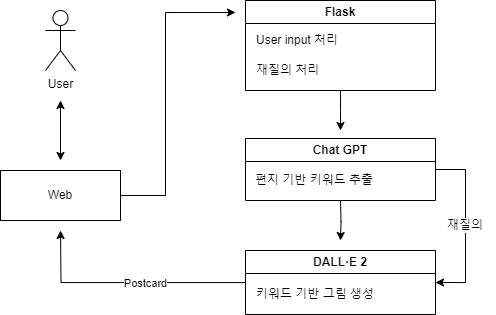

The diagram above was exported from draw.io. Its source (the exported page's mxGraphModel, read from the mxfile embedded in the PNG):
<mxGraphModel dx="840" dy="433" grid="1" gridSize="10" guides="1" tooltips="1" connect="1" arrows="1" fold="1" page="1" pageScale="1" pageWidth="827" pageHeight="1169" math="0" shadow="0">
  <root>
    <mxCell id="0" />
    <mxCell id="1" parent="0" />
    <mxCell id="NtadUlOdDh9FyoF8T9rO-8" style="edgeStyle=orthogonalEdgeStyle;rounded=0;orthogonalLoop=1;jettySize=auto;html=1;startArrow=classic;startFill=1;" parent="1" edge="1">
      <mxGeometry relative="1" as="geometry">
        <mxPoint x="175" y="240" as="targetPoint" />
        <mxPoint x="175" y="180" as="sourcePoint" />
      </mxGeometry>
    </mxCell>
    <mxCell id="NtadUlOdDh9FyoF8T9rO-1" value="User" style="shape=umlActor;verticalLabelPosition=bottom;verticalAlign=top;html=1;outlineConnect=0;" parent="1" vertex="1">
      <mxGeometry x="160" y="90" width="30" height="60" as="geometry" />
    </mxCell>
    <mxCell id="NtadUlOdDh9FyoF8T9rO-21" style="edgeStyle=orthogonalEdgeStyle;rounded=0;orthogonalLoop=1;jettySize=auto;html=1;" parent="1" source="NtadUlOdDh9FyoF8T9rO-6" edge="1">
      <mxGeometry relative="1" as="geometry">
        <mxPoint x="350" y="92" as="targetPoint" />
        <Array as="points">
          <mxPoint x="280" y="275" />
          <mxPoint x="280" y="92" />
        </Array>
      </mxGeometry>
    </mxCell>
    <mxCell id="NtadUlOdDh9FyoF8T9rO-6" value="Web" style="rounded=0;whiteSpace=wrap;html=1;" parent="1" vertex="1">
      <mxGeometry x="115" y="250" width="120" height="50" as="geometry" />
    </mxCell>
    <mxCell id="NtadUlOdDh9FyoF8T9rO-23" style="edgeStyle=orthogonalEdgeStyle;rounded=0;orthogonalLoop=1;jettySize=auto;html=1;" parent="1" source="NtadUlOdDh9FyoF8T9rO-11" edge="1">
      <mxGeometry relative="1" as="geometry">
        <mxPoint x="455" y="210" as="targetPoint" />
      </mxGeometry>
    </mxCell>
    <mxCell id="NtadUlOdDh9FyoF8T9rO-11" value="Flask" style="swimlane;whiteSpace=wrap;html=1;" parent="1" vertex="1">
      <mxGeometry x="360" y="80" width="190" height="90" as="geometry" />
    </mxCell>
    <mxCell id="NtadUlOdDh9FyoF8T9rO-14" value="User input 처리" style="text;html=1;align=left;verticalAlign=middle;resizable=0;points=[];autosize=1;strokeColor=none;fillColor=none;" parent="NtadUlOdDh9FyoF8T9rO-11" vertex="1">
      <mxGeometry x="9" y="25" width="110" height="30" as="geometry" />
    </mxCell>
    <mxCell id="NtadUlOdDh9FyoF8T9rO-15" value="재질의 처리" style="text;html=1;align=left;verticalAlign=middle;resizable=0;points=[];autosize=1;strokeColor=none;fillColor=none;" parent="NtadUlOdDh9FyoF8T9rO-11" vertex="1">
      <mxGeometry x="9" y="55" width="90" height="30" as="geometry" />
    </mxCell>
    <mxCell id="NtadUlOdDh9FyoF8T9rO-41" style="edgeStyle=orthogonalEdgeStyle;rounded=0;orthogonalLoop=1;jettySize=auto;html=1;exitX=1;exitY=0.5;exitDx=0;exitDy=0;entryX=1;entryY=0.5;entryDx=0;entryDy=0;" parent="1" source="NtadUlOdDh9FyoF8T9rO-12" target="NtadUlOdDh9FyoF8T9rO-13" edge="1">
      <mxGeometry relative="1" as="geometry">
        <Array as="points">
          <mxPoint x="580" y="249" />
          <mxPoint x="580" y="362" />
        </Array>
      </mxGeometry>
    </mxCell>
    <mxCell id="NtadUlOdDh9FyoF8T9rO-12" value="Chat GPT" style="swimlane;whiteSpace=wrap;html=1;" parent="1" vertex="1">
      <mxGeometry x="360" y="218" width="190" height="62" as="geometry" />
    </mxCell>
    <mxCell id="NtadUlOdDh9FyoF8T9rO-17" value="편지 기반 키워드 추출" style="text;html=1;align=left;verticalAlign=middle;resizable=0;points=[];autosize=1;strokeColor=none;fillColor=none;" parent="NtadUlOdDh9FyoF8T9rO-12" vertex="1">
      <mxGeometry x="8" y="27" width="140" height="30" as="geometry" />
    </mxCell>
    <mxCell id="NtadUlOdDh9FyoF8T9rO-33" style="edgeStyle=orthogonalEdgeStyle;rounded=0;orthogonalLoop=1;jettySize=auto;html=1;" parent="1" source="NtadUlOdDh9FyoF8T9rO-13" edge="1">
      <mxGeometry relative="1" as="geometry">
        <mxPoint x="175" y="310" as="targetPoint" />
      </mxGeometry>
    </mxCell>
    <mxCell id="NtadUlOdDh9FyoF8T9rO-39" value="Postcard" style="edgeLabel;html=1;align=center;verticalAlign=middle;resizable=0;points=[];" parent="NtadUlOdDh9FyoF8T9rO-33" vertex="1" connectable="0">
      <mxGeometry x="-0.1572" y="1" relative="1" as="geometry">
        <mxPoint as="offset" />
      </mxGeometry>
    </mxCell>
    <mxCell id="NtadUlOdDh9FyoF8T9rO-13" value="DALL·E 2" style="swimlane;whiteSpace=wrap;html=1;" parent="1" vertex="1">
      <mxGeometry x="360" y="330" width="190" height="64" as="geometry" />
    </mxCell>
    <mxCell id="NtadUlOdDh9FyoF8T9rO-19" value="키워드 기반 그림 생성" style="text;html=1;align=left;verticalAlign=middle;resizable=0;points=[];autosize=1;strokeColor=none;fillColor=none;" parent="NtadUlOdDh9FyoF8T9rO-13" vertex="1">
      <mxGeometry x="9" y="29" width="140" height="30" as="geometry" />
    </mxCell>
    <mxCell id="NtadUlOdDh9FyoF8T9rO-34" style="edgeStyle=orthogonalEdgeStyle;rounded=0;orthogonalLoop=1;jettySize=auto;html=1;" parent="1" edge="1">
      <mxGeometry relative="1" as="geometry">
        <mxPoint x="455" y="280" as="sourcePoint" />
        <mxPoint x="455" y="320" as="targetPoint" />
      </mxGeometry>
    </mxCell>
    <mxCell id="NtadUlOdDh9FyoF8T9rO-37" value="재질의" style="text;html=1;strokeColor=none;fillColor=none;align=center;verticalAlign=middle;whiteSpace=wrap;rounded=0;labelBackgroundColor=default;" parent="1" vertex="1">
      <mxGeometry x="550" y="290" width="60" height="30" as="geometry" />
    </mxCell>
  </root>
</mxGraphModel>